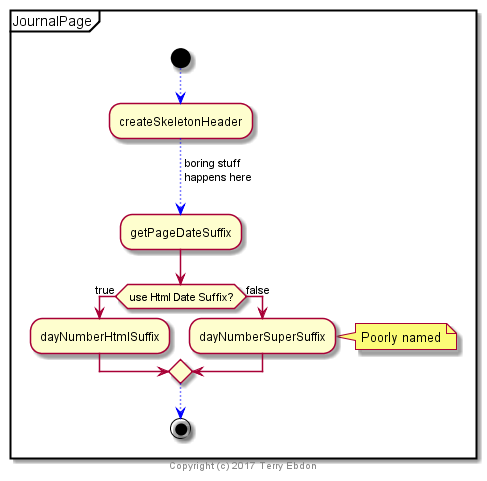

The diagram above was rendered by PlantUML. Its source (embedded in the PNG):
@startuml

'skinparam handwritten true

partition JournalPage {
	start
	-[#blue,dotted]-> ;
	:createSkeletonHeader;
	-[#blue,dotted]-> boring stuff
	happens here
	;
	:getPageDateSuffix;
	if ( use Html Date Suffix?) then (true)
		:dayNumberHtmlSuffix;
	else (false)
		:dayNumberSuperSuffix;
		note right:	Poorly named
	endif
	-[#blue,dotted]-> ;
	stop
	center footer Copyright (c) 2017 Terry Ebdon
}
/'
JournalPage  -> JournalPage: createSkeletonHeader
JournalPage --> JournalPage
"createSkeletonHeader()" -> "getFirstHeaderTitle()"

	"getFirstHeaderTitle()" -> "addSuffix()"

	"addSuffix()" --> "getFirstHeaderTitle()"
"getFirstHeaderTitle()" --> "createSkeletonHeader()"
'/

@enduml